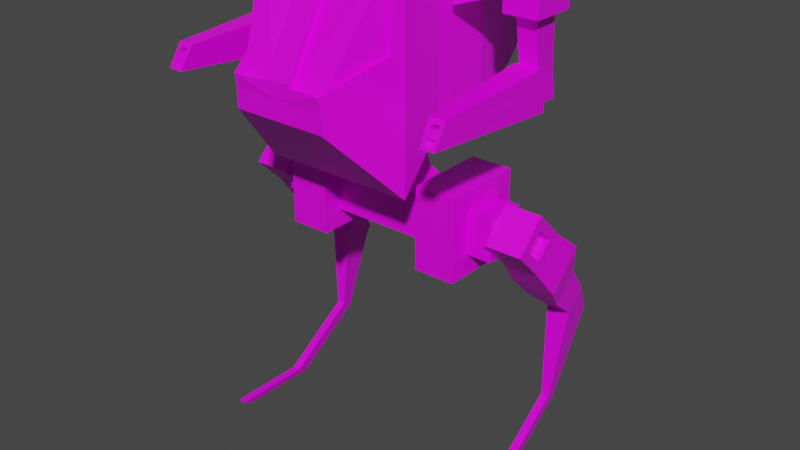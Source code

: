 # Source: Mech.blend  (saved by Blender 2.90.8; exported with 4.5.12 LTS)
import bpy
from mathutils import Matrix  # noqa: F401  (used for matrix-valued properties, if any)

bpy.ops.wm.read_factory_settings(use_empty=True)
scene = bpy.context.scene
scene.name = 'Scene'

# ---- collections
col_collection = bpy.data.collections.new('Collection'); scene.collection.children.link(col_collection)

# ---- images (referenced by path relative to the original .blend; pixels are not part of the script)
import os
ASSET_DIR = os.environ.get("B2B_ASSET_DIR", "")  # directory of the original .blend (textures are referenced by path, not embedded)
HERE = os.path.dirname(os.path.abspath(__file__))  # packed textures are extracted next to this script under _unpacked/

def load_image(name, relpath, width, height, colorspace="sRGB"):
    """Load a texture the original file referenced (path relative to the .blend, or extracted next to this script)."""
    p = next((c for c in (os.path.join(HERE, relpath), os.path.join(ASSET_DIR, relpath)) if relpath and os.path.exists(c)), "")
    if p:
        img = bpy.data.images.load(p, check_existing=True)
        img.name = name
    else:  # same state as the original file: an image datablock whose file is absent (Cycles renders it pink)
        img = bpy.data.images.new(name, width, height)
        img.source = "FILE"
        img.filepath = "//" + (relpath or name)
    img.colorspace_settings.name = colorspace
    return img
img_mech_png = load_image('Mech.png', 'Mech.png', 1024, 1024, 'sRGB')

# ---- materials (node trees are filled in below, after node groups)
mat_material = bpy.data.materials.new('Material')
mat_material.alpha_threshold = 0.0
mat_material.use_transparent_shadow = False
mat_material.line_color = (0.0, 0.0, 0.0, 1.0)

# ---- material node trees
mat_material.use_nodes = True; mat_material.node_tree.nodes.clear()
_N = mat_material.node_tree.nodes; _L = mat_material.node_tree.links
n0 = _N.new('ShaderNodeOutputMaterial'); n0.name = 'Material Output'; n0.location = (300, 300)
n1 = _N.new('ShaderNodeBsdfPrincipled'); n1.name = 'Principled BSDF'; n1.location = (10, 300)
n1.distribution = 'GGX'
n1.subsurface_method = 'BURLEY'
n1.inputs[2].default_value = 0.4
n1.inputs[3].default_value = 1.45
n1.inputs[27].default_value = (0.0, 0.0, 0.0, 1.0)
n1.inputs[28].default_value = 1.0
n2 = _N.new('ShaderNodeTexImage'); n2.name = 'Image Texture'; n2.location = (-324, 135)
n2.image = img_mech_png
_L.new(n1.outputs[0], n0.inputs[0])
_L.new(n2.outputs[0], n1.inputs[0])
n0.is_active_output = True

# ---- world
world_world = bpy.data.worlds.new('World'); scene.world = world_world
world_world.use_nodes = True; world_world.node_tree.nodes.clear()
_N = world_world.node_tree.nodes; _L = world_world.node_tree.links
n0 = _N.new('ShaderNodeOutputWorld'); n0.name = 'World Output'; n0.location = (300, 300)
n1 = _N.new('ShaderNodeBackground'); n1.name = 'Background'; n1.location = (10, 300)
n1.inputs[0].default_value = (0.05088, 0.05088, 0.05088, 1.0)
_L.new(n1.outputs[0], n0.inputs[0])
n0.is_active_output = True
world_world.color = (0.05088, 0.05088, 0.05088)
world_world.use_sun_shadow = False
world_world.sun_shadow_jitter_overblur = 0.0

# ---- meshes
me_cube_001 = bpy.data.meshes.new('Cube.001')
me_cube_001.from_pydata([(1.659, -1.048, 10.44), (1.659, -1.048, 12.44), (1.659, 0.9516, 10.44), (1.659, 0.9516, 12.44), (0.0, 0.9516, 10.44), (0.0, 0.9516, 12.44), (0.0, -1.048, 10.44), (0.0, -1.048, 12.44), (0.0, 0.5036, 13.05), (1.288, 0.5036, 13.05), (1.288, -0.6005, 13.05), (0.0, -0.6005, 13.05), (0.0, 0.2768, 14.16), (1.023, 0.2768, 14.16), (1.023, -0.3737, 14.16), (0.0, -0.3737, 14.16), (0.0, 0.1709, 15.39), (0.8566, 0.1709, 15.39), (0.8566, -0.2678, 15.39), (0.0, -0.2678, 15.39), (0.0, 0.1709, 15.69), (0.8566, 0.1709, 15.69), (0.8566, -0.2678, 15.69), (0.0, -0.2678, 15.69), (0.0, 1.308, 15.69), (3.077, 1.308, 15.69), (3.077, -1.405, 15.69), (0.0, -1.405, 15.69), (0.0, 1.308, 23.55), (3.077, 1.308, 23.55), (3.077, -1.405, 23.55), (0.0, -1.405, 23.55), (0.0, 4.015, 16.93), (2.591, 4.015, 16.93), (0.0, 4.015, 22.31), (2.591, 4.015, 22.31), (0.0, 5.816, 17.96), (2.095, 5.816, 17.96), (0.0, 5.816, 21.28), (2.095, 5.816, 21.28), (3.426, -3.755, 13.65), (0.0, -3.755, 13.65), (3.264, -4.311, 22.96), (0.0, -3.755, 23.3), (2.101, -6.692, 16.8), (0.0, -6.692, 16.8), (0.0, -6.692, 18.31), (2.449, 0.9516, 12.44), (2.449, 0.9516, 10.44), (2.449, -1.048, 10.44), (2.449, -1.048, 12.44), (2.449, 1.81, 13.3), (2.449, 1.81, 9.584), (2.449, -1.907, 9.584), (2.449, -1.907, 13.3), (4.326, 1.81, 13.3), (4.326, 1.81, 9.584), (4.326, -1.907, 9.584), (4.326, -1.907, 13.3), (4.326, 0.8758, 12.37), (4.326, 0.8758, 10.52), (4.326, -0.9727, 10.52), (4.326, -0.9727, 12.37), (5.433, 0.8758, 12.37), (5.433, 0.8758, 10.52), (5.433, -0.9727, 10.52), (5.433, -0.9727, 12.37), (5.433, -0.04844, 12.75), (5.433, 1.259, 11.44), (5.433, -0.04844, 10.14), (5.433, -1.356, 11.44), (7.059, -0.04844, 12.13), (7.059, 0.6434, 11.44), (7.059, -0.04844, 10.75), (7.059, -0.7403, 11.44), (7.059, -0.04844, 12.75), (7.059, 1.259, 11.44), (7.059, -0.04844, 10.14), (7.059, -1.356, 11.44), (6.677, -0.04844, 12.13), (6.677, 0.6434, 11.44), (6.677, -0.04844, 10.75), (6.677, -0.7403, 11.44), (5.275, 0.9694, 8.863), (5.275, 2.531, 10.42), (7.217, 0.9694, 8.863), (7.217, 2.531, 10.42), (5.547, 1.737, 7.965), (5.547, 2.861, 9.089), (6.945, 1.737, 7.965), (6.945, 2.861, 9.089), (5.708, 3.085, 6.875), (5.708, 3.95, 7.74), (6.784, 3.085, 6.875), (6.784, 3.95, 7.74), (6.097, 4.821, 5.766), (6.097, 5.06, 6.005), (6.395, 4.821, 5.766), (6.395, 5.06, 6.005), (5.708, 3.085, 6.875), (6.784, 3.085, 6.875), (6.097, 4.821, 5.766), (6.395, 4.821, 5.766), (5.708, 3.085, 6.875), (6.784, 3.085, 6.875), (6.097, 4.821, 5.766), (6.395, 4.821, 5.766), (5.919, 2.754, 2.545), (6.29, 2.754, 2.545), (6.156, 3.352, 2.163), (6.054, 3.352, 2.163), (5.919, 2.754, 2.545), (6.29, 2.754, 2.545), (6.156, 3.352, 2.163), (6.054, 3.352, 2.163), (5.96, -0.5316, 0.2836), (6.331, -0.5316, 0.2836), (6.197, 0.06639, -0.09873), (6.094, 0.06639, -0.09873), (5.96, -0.5316, 0.2836), (6.331, -0.5316, 0.2836), (6.197, 0.06639, -0.09873), (6.094, 0.06639, -0.09873), (5.96, -4.191, 0.3386), (6.331, -4.191, 0.3386), (6.197, -3.593, -0.04377), (6.094, -3.593, -0.04377), (3.077, -1.405, 20.0), (3.077, 1.308, 20.0), (2.591, 4.015, 19.88), (0.0, 5.816, 19.78), (2.095, 5.816, 19.78), (3.19, -4.278, 19.33), (2.101, -6.692, 17.63), (0.0, -6.692, 17.63), (3.077, 0.4603, 22.44), (3.077, -0.5571, 22.44), (3.077, -0.5571, 21.11), (3.077, 0.4603, 21.11), (3.417, 0.4603, 22.44), (3.417, -0.5571, 22.44), (3.417, -0.5571, 21.11), (3.417, 0.4603, 21.11), (3.417, 0.9625, 23.1), (3.417, -1.059, 23.1), (3.417, -1.059, 20.45), (3.417, 0.9625, 20.45), (5.532, 0.4712, 22.46), (5.532, -0.5681, 22.46), (5.532, -0.5681, 21.1), (5.532, 0.4712, 21.1), (5.532, 0.9077, 23.03), (5.532, -1.005, 23.03), (5.532, -1.005, 20.53), (5.532, 0.9077, 20.53), (7.036, 0.9077, 23.03), (7.036, -1.005, 23.03), (7.036, -1.005, 20.53), (7.036, 0.9077, 20.53), (5.844, -0.6074, 20.53), (5.844, 0.5106, 20.53), (6.724, -0.6074, 20.53), (6.724, 0.5106, 20.53), (5.749, 1.198, 17.0), (5.749, 0.2621, 17.0), (6.486, 1.198, 17.0), (6.486, 0.2621, 17.0), (6.509, -0.03893, 18.21), (6.509, 0.9574, 18.21), (5.726, 0.9574, 18.21), (5.726, -0.03893, 18.21), (5.749, 0.2621, 17.0), (6.486, 0.2621, 17.0), (6.509, -0.03893, 18.21), (5.726, -0.03893, 18.21), (6.651, 0.3295, 16.72), (5.585, 0.3295, 16.72), (6.685, -0.1064, 18.49), (5.55, -0.1064, 18.49), (6.451, -6.015, 17.33), (6.104, -6.022, 17.32), (6.409, -5.602, 17.98), (6.097, -5.609, 17.97), (6.498, 0.1116, 17.61), (5.738, 0.1116, 17.61), (6.668, 0.1116, 17.61), (5.567, 0.1116, 17.61), (6.411, -5.699, 17.83), (6.106, -5.705, 17.82), (6.091, -5.891, 17.53), (5.899, -5.512, 18.13), (6.594, -5.497, 18.15), (6.448, -5.883, 17.54), (6.104, -5.318, 17.58), (6.095, -5.221, 17.73), (6.406, -5.214, 17.74), (6.409, -5.311, 17.58), (6.609, -6.095, 17.21), (5.956, -6.109, 17.19), (6.602, -5.796, 17.68), (5.927, -5.81, 17.66), (6.45, -5.897, 17.26), (6.103, -5.904, 17.25), (6.447, -5.765, 17.46), (6.091, -5.773, 17.46), (3.426, -3.755, 23.3), (3.426, -3.755, 18.95), (0.5732, -4.046, 22.81), (0.5732, -6.692, 18.31), (2.055, -6.795, 18.2), (0.5732, -6.692, 18.2), (0.4482, -3.711, 22.67), (0.4482, -6.357, 18.17), (1.976, -6.357, 18.17), (1.93, -6.46, 18.07), (3.139, -3.976, 22.82), (0.4482, -6.357, 18.07), (3.065, -3.943, 19.2)], [], [(4, 5, 3, 2), (3, 1, 50, 47), (4, 2, 0, 6), (0, 1, 7, 6), (3, 5, 8, 9), (11, 10, 14, 15), (7, 1, 10, 11), (1, 3, 9, 10), (14, 13, 17, 18), (9, 8, 12, 13), (10, 9, 13, 14), (18, 17, 21, 22), (15, 14, 18, 19), (13, 12, 16, 17), (21, 20, 23, 22), (19, 18, 22, 23), (17, 16, 20, 21), (25, 26, 27, 24), (29, 28, 31, 30), (27, 26, 40, 41), (28, 29, 35, 34), (127, 128, 29, 30), (129, 33, 37, 131), (25, 24, 32, 33), (128, 25, 33, 129), (131, 130, 38, 39), (34, 35, 39, 38), (33, 32, 36, 37), (41, 40, 44, 45), (127, 30, 205, 206), (30, 31, 43, 205), (208, 210, 216, 212), (42, 207, 211, 215), (209, 132, 217, 214), (47, 50, 54, 51), (2, 3, 47, 48), (1, 0, 49, 50), (0, 2, 48, 49), (52, 51, 55, 56), (48, 47, 51, 52), (50, 49, 53, 54), (49, 48, 52, 53), (58, 57, 61, 62), (54, 53, 57, 58), (53, 52, 56, 57), (51, 54, 58, 55), (59, 62, 66, 63), (57, 56, 60, 61), (55, 58, 62, 59), (56, 55, 59, 60), (64, 63, 66, 65), (60, 59, 63, 64), (62, 61, 65, 66), (61, 60, 64, 65), (68, 69, 70, 67), (71, 74, 82, 79), (76, 77, 85, 86), (67, 70, 78, 75), (68, 67, 75, 76), (70, 69, 77, 78), (71, 72, 76, 75), (72, 73, 77, 76), (74, 71, 75, 78), (73, 74, 78, 77), (80, 79, 82, 81), (72, 71, 79, 80), (74, 73, 81, 82), (73, 72, 80, 81), (84, 86, 90, 88), (69, 68, 84, 83), (68, 76, 86, 84), (77, 69, 83, 85), (88, 90, 94, 92), (83, 84, 88, 87), (85, 83, 87, 89), (86, 85, 89, 90), (93, 91, 95, 97), (87, 88, 92, 91), (89, 87, 91, 93), (90, 89, 93, 94), (95, 96, 98, 97), (94, 93, 97, 98), (92, 94, 98, 96), (91, 92, 96, 95), (100, 99, 101, 102), (104, 106, 105, 103), (108, 107, 110, 109), (105, 106, 109, 110), (103, 105, 110, 107), (104, 103, 107, 108), (106, 104, 108, 109), (112, 113, 114, 111), (117, 116, 120, 121), (112, 111, 115, 116), (113, 112, 116, 117), (114, 113, 117, 118), (111, 114, 118, 115), (119, 122, 126, 123), (118, 117, 121, 122), (115, 118, 122, 119), (116, 115, 119, 120), (124, 123, 126, 125), (120, 119, 123, 124), (121, 120, 124, 125), (122, 121, 125, 126), (40, 206, 133, 44), (45, 44, 133, 134), (26, 127, 206, 40), (37, 36, 130, 131), (29, 128, 129, 35), (35, 129, 131, 39), (26, 25, 128, 127), (137, 136, 135, 138), (142, 139, 143, 146), (136, 137, 141, 140), (138, 135, 139, 142), (135, 136, 140, 139), (137, 138, 142, 141), (143, 144, 148, 147), (139, 140, 144, 143), (141, 142, 146, 145), (140, 141, 145, 144), (149, 150, 154, 153), (145, 146, 150, 149), (144, 145, 149, 148), (146, 143, 147, 150), (154, 151, 155, 158), (148, 149, 153, 152), (150, 147, 151, 154), (147, 148, 152, 151), (157, 158, 155, 156), (151, 152, 156, 155), (153, 154, 158, 157), (152, 153, 157, 156), (159, 161, 162, 160), (164, 163, 165, 166), (168, 167, 166, 165), (169, 168, 165, 163), (170, 169, 163, 164), (167, 170, 164, 166), (161, 159, 170, 167), (159, 160, 169, 170), (160, 162, 168, 169), (162, 161, 167, 168), (183, 172, 171, 184), (186, 176, 198, 200), (173, 174, 178, 177), (183, 173, 177, 185), (184, 171, 176, 186), (171, 172, 175, 176), (189, 180, 202, 204), (176, 175, 197, 198), (177, 178, 190, 191), (185, 177, 191, 199), (175, 185, 199, 197), (187, 181, 195, 196), (174, 184, 186, 178), (172, 183, 185, 175), (178, 186, 200, 190), (173, 183, 184, 174), (188, 182, 190, 200), (182, 181, 191, 190), (181, 187, 199, 191), (187, 188, 200, 199), (195, 194, 193, 196), (182, 188, 193, 194), (188, 187, 196, 193), (181, 182, 194, 195), (179, 180, 198, 197), (192, 179, 197, 199), (180, 189, 200, 198), (189, 192, 199, 200), (203, 204, 202, 201), (180, 179, 201, 202), (192, 189, 204, 203), (179, 192, 203, 201), (207, 42, 205, 43), (42, 132, 206, 205), (208, 207, 43, 46), (210, 208, 46, 134), (132, 209, 133, 206), (209, 210, 134, 133), (216, 214, 213, 212), (215, 211, 212, 213), (217, 215, 213, 214), (210, 209, 214, 216), (132, 42, 215, 217), (207, 208, 212, 211)])
_uv = me_cube_001.uv_layers.new(name='UVMap')
_uv.uv.foreach_set('vector', [0.7953, 0.9301, 0.7953, 0.9301, 0.7953, 0.9301, 0.7953, 0.9301, 0.7953, 0.9301, 0.7953, 0.9301, 0.7953, 0.9301, 0.7953, 0.9301, 0.7953, 0.9301, 0.7953, 0.9301, 0.7953, 0.9301, 0.7953, 0.9301, 0.7953, 0.9301, 0.7953, 0.9301, 0.7953, 0.9301, 0.7953, 0.9301, 0.7953, 0.9301, 0.7953, 0.9301, 0.7953, 0.9301, 0.7953, 0.9301, 0.7953, 0.9301, 0.7953, 0.9301, 0.7953, 0.9301, 0.7953, 0.9301, 0.7953, 0.9301, 0.7953, 0.9301, 0.7953, 0.9301, 0.7953, 0.9301, 0.7953, 0.9301, 0.7953, 0.9301, 0.7953, 0.9301, 0.7953, 0.9301, 0.7953, 0.9301, 0.7953, 0.9301, 0.7953, 0.9301, 0.7953, 0.9301, 0.7953, 0.9301, 0.7953, 0.9301, 0.7953, 0.9301, 0.7953, 0.9301, 0.7953, 0.9301, 0.7953, 0.9301, 0.7953, 0.9301, 0.7953, 0.9301, 0.7953, 0.9301, 0.7953, 0.9301, 0.7953, 0.9301, 0.7953, 0.9301, 0.7953, 0.9301, 0.7953, 0.9301, 0.7953, 0.9301, 0.7953, 0.9301, 0.7953, 0.9301, 0.7953, 0.9301, 0.7953, 0.9301, 0.7953, 0.9301, 0.7953, 0.9301, 0.7953, 0.9301, 0.7953, 0.9301, 0.7953, 0.9301, 0.7953, 0.9301, 0.7953, 0.9301, 0.7953, 0.9301, 0.7953, 0.9301, 0.7953, 0.9301, 0.7953, 0.9301, 0.7953, 0.9301, 0.7953, 0.9301, 0.7953, 0.9301, 0.7953, 0.9301, 0.7953, 0.9301, 0.7953, 0.9301, 0.7953, 0.9301, 0.7953, 0.9301, 0.7953, 0.9301, 0.7953, 0.9301, 0.7953, 0.9301, 0.7953, 0.9301, 0.7953, 0.9301, 0.7953, 0.9301, 0.7953, 0.9301, 0.7953, 0.9301, 0.7953, 0.9301, 0.7953, 0.9301, 0.7953, 0.9301, 0.7953, 0.9301, 0.7953, 0.9301, 0.7953, 0.9301, 0.7953, 0.9301, 0.7953, 0.9301, 0.7953, 0.9301, 0.7953, 0.9301, 0.7953, 0.9301, 0.7953, 0.9301, 0.7953, 0.9301, 0.7953, 0.9301, 0.7953, 0.9301, 0.7953, 0.9301, 0.7953, 0.9301, 0.7953, 0.9301, 0.7953, 0.9301, 0.7953, 0.9301, 0.7953, 0.9301, 0.7953, 0.9301, 0.7953, 0.9301, 0.7953, 0.9301, 0.7953, 0.9301, 0.7953, 0.9301, 0.7953, 0.9301, 0.7953, 0.9301, 0.7953, 0.9301, 0.7953, 0.9301, 0.7953, 0.9301, 0.7953, 0.9301, 0.7953, 0.9301, 0.7953, 0.9301, 0.7953, 0.9301, 0.7953, 0.9301, 0.7953, 0.9301, 0.7953, 0.9301, 0.7953, 0.9301, 0.7953, 0.9301, 0.7953, 0.9301, 0.7953, 0.9301, 0.7953, 0.9301, 0.7953, 0.9301, 0.7953, 0.9301, 0.7953, 0.9301, 0.7953, 0.9301, 0.7953, 0.9301, 0.7953, 0.9301, 0.7953, 0.9301, 0.7953, 0.9301, 0.7953, 0.9301, 0.7953, 0.9301, 0.7953, 0.9301, 0.7953, 0.9301, 0.7953, 0.9301, 0.7953, 0.9301, 0.7953, 0.9301, 0.7953, 0.9301, 0.7953, 0.9301, 0.7953, 0.9301, 0.7953, 0.9301, 0.7953, 0.9301, 0.7953, 0.9301, 0.7953, 0.9301, 0.7953, 0.9301, 0.7953, 0.9301, 0.7953, 0.9301, 0.7953, 0.9301, 0.7953, 0.9301, 0.7953, 0.9301, 0.7953, 0.9301, 0.7953, 0.9301, 0.7953, 0.9301, 0.7953, 0.9301, 0.7953, 0.9301, 0.7953, 0.9301, 0.7953, 0.9301, 0.7953, 0.9301, 0.7953, 0.9301, 0.7953, 0.9301, 0.7953, 0.9301, 0.7953, 0.9301, 0.7953, 0.9301, 0.7953, 0.9301, 0.7953, 0.9301, 0.7953, 0.9301, 0.7953, 0.9301, 0.7953, 0.9301, 0.7953, 0.9301, 0.7953, 0.9301, 0.7953, 0.9301, 0.7953, 0.9301, 0.7953, 0.9301, 0.7953, 0.9301, 0.7953, 0.9301, 0.7953, 0.9301, 0.7953, 0.9301, 0.7953, 0.9301, 0.7953, 0.9301, 0.7953, 0.9301, 0.7953, 0.9301, 0.7953, 0.9301, 0.7953, 0.9301, 0.7953, 0.9301, 0.7953, 0.9301, 0.7953, 0.9301, 0.7953, 0.9301, 0.7953, 0.9301, 0.7953, 0.9301, 0.7953, 0.9301, 0.7953, 0.9301, 0.7953, 0.9301, 0.7953, 0.9301, 0.7953, 0.9301, 0.7953, 0.9301, 0.7953, 0.9301, 0.7953, 0.9301, 0.7953, 0.9301, 0.7953, 0.9301, 0.7953, 0.9301, 0.7953, 0.9301, 0.7953, 0.9301, 0.7953, 0.9301, 0.7953, 0.9301, 0.7953, 0.9301, 0.7953, 0.9301, 0.7953, 0.9301, 0.7953, 0.9301, 0.7953, 0.9301, 0.7953, 0.9301, 0.7953, 0.9301, 0.7953, 0.9301, 0.7953, 0.9301, 0.7953, 0.9301, 0.7953, 0.9301, 0.7953, 0.9301, 0.7953, 0.9301, 0.7953, 0.9301, 0.7953, 0.9301, 0.7953, 0.9301, 0.7953, 0.9301, 0.7953, 0.9301, 0.7953, 0.9301, 0.7953, 0.9301, 0.7953, 0.9301, 0.7953, 0.9301, 0.7953, 0.9301, 0.7953, 0.9301, 0.7953, 0.9301, 0.7953, 0.9301, 0.7953, 0.9301, 0.7953, 0.9301, 0.7953, 0.9301, 0.7953, 0.9301, 0.7953, 0.9301, 0.7953, 0.9301, 0.7953, 0.9301, 0.7953, 0.9301, 0.7953, 0.9301, 0.7953, 0.9301, 0.7953, 0.9301, 0.7953, 0.9301, 0.7953, 0.9301, 0.7953, 0.9301, 0.7953, 0.9301, 0.7953, 0.9301, 0.7953, 0.9301, 0.7953, 0.9301, 0.7953, 0.9301, 0.7953, 0.9301, 0.7953, 0.9301, 0.7953, 0.9301, 0.7953, 0.9301, 0.7953, 0.9301, 0.7953, 0.9301, 0.7953, 0.9301, 0.7953, 0.9301, 0.7953, 0.9301, 0.7953, 0.9301, 0.7953, 0.9301, 0.7953, 0.9301, 0.7953, 0.9301, 0.7953, 0.9301, 0.7953, 0.9301, 0.7953, 0.9301, 0.7953, 0.9301, 0.7953, 0.9301, 0.7953, 0.9301, 0.7953, 0.9301, 0.7953, 0.9301, 0.7953, 0.9301, 0.7953, 0.9301, 0.7953, 0.9301, 0.7953, 0.9301, 0.7953, 0.9301, 0.7953, 0.9301, 0.7953, 0.9301, 0.7953, 0.9301, 0.7953, 0.9301, 0.7953, 0.9301, 0.7953, 0.9301, 0.7953, 0.9301, 0.7953, 0.9301, 0.7953, 0.9301, 0.7953, 0.9301, 0.7953, 0.9301, 0.7953, 0.9301, 0.7953, 0.9301, 0.7953, 0.9301, 0.7953, 0.9301, 0.7953, 0.9301, 0.7953, 0.9301, 0.7953, 0.9301, 0.7953, 0.9301, 0.7953, 0.9301, 0.7953, 0.9301, 0.7953, 0.9301, 0.7953, 0.9301, 0.7953, 0.9301, 0.7953, 0.9301, 0.7953, 0.9301, 0.7953, 0.9301, 0.7953, 0.9301, 0.7953, 0.9301, 0.7953, 0.9301, 0.7953, 0.9301, 0.7953, 0.9301, 0.7953, 0.9301, 0.7953, 0.9301, 0.7953, 0.9301, 0.7953, 0.9301, 0.7953, 0.9301, 0.7953, 0.9301, 0.7953, 0.9301, 0.7953, 0.9301, 0.7953, 0.9301, 0.7953, 0.9301, 0.7953, 0.9301, 0.7953, 0.9301, 0.7953, 0.9301, 0.7953, 0.9301, 0.7953, 0.9301, 0.7953, 0.9301, 0.7953, 0.9301, 0.7953, 0.9301, 0.7953, 0.9301, 0.7953, 0.9301, 0.7953, 0.9301, 0.7953, 0.9301, 0.7953, 0.9301, 0.7953, 0.9301, 0.7953, 0.9301, 0.7953, 0.9301, 0.7953, 0.9301, 0.7953, 0.9301, 0.7953, 0.9301, 0.7953, 0.9301, 0.7953, 0.9301, 0.7953, 0.9301, 0.7953, 0.9301, 0.7953, 0.9301, 0.7953, 0.9301, 0.7953, 0.9301, 0.7953, 0.9301, 0.7953, 0.9301, 0.7953, 0.9301, 0.7953, 0.9301, 0.7953, 0.9301, 0.7953, 0.9301, 0.7953, 0.9301, 0.7953, 0.9301, 0.7953, 0.9301, 0.7953, 0.9301, 0.7953, 0.9301, 0.7953, 0.9301, 0.7953, 0.9301, 0.7953, 0.9301, 0.7953, 0.9301, 0.7953, 0.9301, 0.7953, 0.9301, 0.7953, 0.9301, 0.7953, 0.9301, 0.7953, 0.9301, 0.7953, 0.9301, 0.7953, 0.9301, 0.7953, 0.9301, 0.7953, 0.9301, 0.7953, 0.9301, 0.7953, 0.9301, 0.7953, 0.9301, 0.7953, 0.9301, 0.7953, 0.9301, 0.7953, 0.9301, 0.7953, 0.9301, 0.7953, 0.9301, 0.7953, 0.9301, 0.7953, 0.9301, 0.7953, 0.9301, 0.7953, 0.9301, 0.7953, 0.9301, 0.7953, 0.9301, 0.7953, 0.9301, 0.7953, 0.9301, 0.7953, 0.9301, 0.7953, 0.9301, 0.7953, 0.9301, 0.7953, 0.9301, 0.7953, 0.9301, 0.7953, 0.9301, 0.7953, 0.9301, 0.7953, 0.9301, 0.7953, 0.9301, 0.7953, 0.9301, 0.7953, 0.9301, 0.7953, 0.9301, 0.7953, 0.9301, 0.7953, 0.9301, 0.7953, 0.9301, 0.7953, 0.9301, 0.7953, 0.9301, 0.7953, 0.9301, 0.7953, 0.9301, 0.7953, 0.9301, 0.7953, 0.9301, 0.7953, 0.9301, 0.7953, 0.9301, 0.7953, 0.9301, 0.7953, 0.9301, 0.7953, 0.9301, 0.7953, 0.9301, 0.7953, 0.9301, 0.7953, 0.9301, 0.7953, 0.9301, 0.7953, 0.9301, 0.7953, 0.9301, 0.7953, 0.9301, 0.7953, 0.9301, 0.7953, 0.9301, 0.7953, 0.9301, 0.7953, 0.9301, 0.7953, 0.9301, 0.7953, 0.9301, 0.7953, 0.9301, 0.7953, 0.9301, 0.7953, 0.9301, 0.7953, 0.9301, 0.7953, 0.9301, 0.7953, 0.9301, 0.7953, 0.9301, 0.7953, 0.9301, 0.7953, 0.9301, 0.7953, 0.9301, 0.7953, 0.9301, 0.7953, 0.9301, 0.7953, 0.9301, 0.7953, 0.9301, 0.7953, 0.9301, 0.7953, 0.9301, 0.7953, 0.9301, 0.7953, 0.9301, 0.7953, 0.9301, 0.7953, 0.9301, 0.7953, 0.9301, 0.7953, 0.9301, 0.7953, 0.9301, 0.7953, 0.9301, 0.7953, 0.9301, 0.7953, 0.9301, 0.7953, 0.9301, 0.7953, 0.9301, 0.7953, 0.9301, 0.7953, 0.9301, 0.7953, 0.9301, 0.7953, 0.9301, 0.7953, 0.9301, 0.7953, 0.9301, 0.7953, 0.9301, 0.7953, 0.9301, 0.7953, 0.9301, 0.7953, 0.9301, 0.7953, 0.9301, 0.7953, 0.9301, 0.7953, 0.9301, 0.7953, 0.9301, 0.7953, 0.9301, 0.7953, 0.9301, 0.7953, 0.9301, 0.7953, 0.9301, 0.7953, 0.9301, 0.7953, 0.9301, 0.7953, 0.9301, 0.7953, 0.9301, 0.7953, 0.9301, 0.7953, 0.9301, 0.7953, 0.9301, 0.7953, 0.9301, 0.7953, 0.9301, 0.7953, 0.9301, 0.7953, 0.9301, 0.7953, 0.9301, 0.7953, 0.9301, 0.7953, 0.9301, 0.7953, 0.9301, 0.7953, 0.9301, 0.7953, 0.9301, 0.7953, 0.9301, 0.7953, 0.9301, 0.7953, 0.9301, 0.7953, 0.9301, 0.7953, 0.9301, 0.7953, 0.9301, 0.7953, 0.9301, 0.7953, 0.9301, 0.7953, 0.9301, 0.7953, 0.9301, 0.7953, 0.9301, 0.7953, 0.9301, 0.7953, 0.9301, 0.7953, 0.9301, 0.7953, 0.9301, 0.7953, 0.9301, 0.7953, 0.9301, 0.7953, 0.9301, 0.7953, 0.9301, 0.7953, 0.9301, 0.7953, 0.9301, 0.7953, 0.9301, 0.7953, 0.9301, 0.7953, 0.9301, 0.7953, 0.9301, 0.7953, 0.9301, 0.7953, 0.9301, 0.7953, 0.9301, 0.7953, 0.9301, 0.7953, 0.9301, 0.7953, 0.9301, 0.7953, 0.9301, 0.7953, 0.9301, 0.7953, 0.9301, 0.7953, 0.9301, 0.7953, 0.9301, 0.7953, 0.9301, 0.7953, 0.9301, 0.7953, 0.9301, 0.7953, 0.9301, 0.7953, 0.9301, 0.7953, 0.9301, 0.7953, 0.9301, 0.7953, 0.9301, 0.7953, 0.9301, 0.7953, 0.9301, 0.7953, 0.9301, 0.7953, 0.9301, 0.7953, 0.9301, 0.7953, 0.9301, 0.7953, 0.9301, 0.7953, 0.9301, 0.5689, 0.9301, 0.5689, 0.9301, 0.5689, 0.9301, 0.5689, 0.9301, 0.5689, 0.9301, 0.5689, 0.9301, 0.5689, 0.9301, 0.5689, 0.9301, 0.5689, 0.9301, 0.5689, 0.9301, 0.5689, 0.9301, 0.5689, 0.9301, 0.5689, 0.9301, 0.5689, 0.9301, 0.5689, 0.9301, 0.5689, 0.9301, 0.5689, 0.9301, 0.5689, 0.9301, 0.5689, 0.9301, 0.5689, 0.9301, 0.5689, 0.9301, 0.5689, 0.9301, 0.5689, 0.9301, 0.5689, 0.9301, 0.5689, 0.9301, 0.5689, 0.9301, 0.5689, 0.9301, 0.5689, 0.9301, 0.5689, 0.9301, 0.5689, 0.9301, 0.5689, 0.9301, 0.5689, 0.9301, 0.5689, 0.9301, 0.5689, 0.9301, 0.5689, 0.9301, 0.5689, 0.9301, 0.5689, 0.9301, 0.5689, 0.9301, 0.5689, 0.9301, 0.5689, 0.9301, 0.5689, 0.9301, 0.5689, 0.9301, 0.5689, 0.9301, 0.5689, 0.9301, 0.5689, 0.9301, 0.5689, 0.9301, 0.5689, 0.9301, 0.5689, 0.9301, 0.5689, 0.9301, 0.5689, 0.9301, 0.5689, 0.9301, 0.5689, 0.9301, 0.5689, 0.9301, 0.5689, 0.9301, 0.5689, 0.9301, 0.5689, 0.9301, 0.5689, 0.9301, 0.5689, 0.9301, 0.5689, 0.9301, 0.5689, 0.9301, 0.5689, 0.9301, 0.5689, 0.9301, 0.5689, 0.9301, 0.5689, 0.9301, 0.5689, 0.9301, 0.5689, 0.9301, 0.5689, 0.9301, 0.5689, 0.9301, 0.5689, 0.9301, 0.5689, 0.9301, 0.5689, 0.9301, 0.5689, 0.9301, 0.5689, 0.9301, 0.5689, 0.9301, 0.5689, 0.9301, 0.5689, 0.9301, 0.5689, 0.9301, 0.5689, 0.9301, 0.5689, 0.9301, 0.5689, 0.9301, 0.5689, 0.9301, 0.5689, 0.9301, 0.5689, 0.9301, 0.5689, 0.9301, 0.5689, 0.9301, 0.5689, 0.9301, 0.5689, 0.9301, 0.5689, 0.9301, 0.5689, 0.9301, 0.5689, 0.9301, 0.5689, 0.9301, 0.5689, 0.9301, 0.5689, 0.9301, 0.5689, 0.9301, 0.5689, 0.9301, 0.5689, 0.9301, 0.5689, 0.9301, 0.5689, 0.9301, 0.5689, 0.9301, 0.5689, 0.9301, 0.5689, 0.9301, 0.5689, 0.9301, 0.5689, 0.9301, 0.5689, 0.9301, 0.5689, 0.9301, 0.5689, 0.9301, 0.5689, 0.9301, 0.5689, 0.9301, 0.5689, 0.9301, 0.5689, 0.9301, 0.5689, 0.9301, 0.5689, 0.9301, 0.5689, 0.9301, 0.5689, 0.9301, 0.5689, 0.9301, 0.5689, 0.9301, 0.5689, 0.9301, 0.5689, 0.9301, 0.5689, 0.9301, 0.5689, 0.9301, 0.5689, 0.9301, 0.5689, 0.9301, 0.5689, 0.9301, 0.5689, 0.9301, 0.5689, 0.9301, 0.5689, 0.9301, 0.5689, 0.9301, 0.5689, 0.9301, 0.5689, 0.9301, 0.5689, 0.9301, 0.5689, 0.9301, 0.5689, 0.9301, 0.5689, 0.9301, 0.5689, 0.9301, 0.5689, 0.9301, 0.5689, 0.9301, 0.5689, 0.9301, 0.5689, 0.9301, 0.5689, 0.9301, 0.5689, 0.9301, 0.5689, 0.9301, 0.5689, 0.9301, 0.5689, 0.9301, 0.5689, 0.9301, 0.5689, 0.9301, 0.5689, 0.9301, 0.5689, 0.9301, 0.5689, 0.9301, 0.5689, 0.9301, 0.5689, 0.9301, 0.5689, 0.9301, 0.5689, 0.9301, 0.5689, 0.9301, 0.5689, 0.9301, 0.5689, 0.9301, 0.5689, 0.9301, 0.5689, 0.9301, 0.5689, 0.9301, 0.5689, 0.9301, 0.5689, 0.9301, 0.5689, 0.9301, 0.5689, 0.9301, 0.5689, 0.9301, 0.5689, 0.9301, 0.7953, 0.9301, 0.7953, 0.9301, 0.7953, 0.9301, 0.7953, 0.9301, 0.7953, 0.9301, 0.7953, 0.9301, 0.7953, 0.9301, 0.7953, 0.9301, 0.7953, 0.9301, 0.7953, 0.9301, 0.7953, 0.9301, 0.7953, 0.9301, 0.7953, 0.9301, 0.7953, 0.9301, 0.7953, 0.9301, 0.7953, 0.9301, 0.7953, 0.9301, 0.7953, 0.9301, 0.7953, 0.9301, 0.7953, 0.9301, 0.7953, 0.9301, 0.7953, 0.9301, 0.7953, 0.9301, 0.7953, 0.9301, 0.1703, 0.07871, 0.1703, 0.07871, 0.1703, 0.07871, 0.1703, 0.07871, 0.1703, 0.07871, 0.1703, 0.07871, 0.1703, 0.07871, 0.1703, 0.07871, 0.1703, 0.07871, 0.1703, 0.07871, 0.1703, 0.07871, 0.1703, 0.07871, 0.7953, 0.9301, 0.7953, 0.9301, 0.7953, 0.9301, 0.7953, 0.9301, 0.7953, 0.9301, 0.7953, 0.9301, 0.7953, 0.9301, 0.7953, 0.9301, 0.7953, 0.9301, 0.7953, 0.9301, 0.7953, 0.9301, 0.7953, 0.9301])
me_cube_001.materials.append(mat_material)
me_cube_001.use_remesh_fix_poles = True
me_cube_001.use_remesh_preserve_attributes = False
me_cube_001.use_mirror_vertex_groups = False
me_cube_001.update()
arm_armature_001 = bpy.data.armatures.new('Armature.001')  # bones are not reproduced

# ---- objects
ob_torso = bpy.data.objects.new('Torso', arm_armature_001)
ob_cube = bpy.data.objects.new('Cube', me_cube_001)

# ---- transforms, parenting, visibility, modifiers, constraints
ob_torso.location = (0.0, 0.0, 0.0)
ob_torso.lineart.crease_threshold = 0.0
ob_cube.parent = ob_torso
ob_cube.location = (0.0, 0.0, 0.0)
ob_cube.lineart.crease_threshold = 0.0
_vg = ob_cube.vertex_groups.new(name='Bone')
_vg.add([0, 1, 2, 3, 4, 5, 6, 7, 8, 9, 10, 11, 12, 13, 14, 15, 16, 17, 18, 19, 20, 21, 22, 23, 47, 48, 49, 50, 51, 52, 53, 54, 55, 56, 57, 58, 59, 60, 61, 62, 63, 64, 65, 66], 1.0, 'REPLACE')
_vg = ob_cube.vertex_groups.new(name='Head')
_vg.add([24, 25, 26, 27, 28, 29, 30, 31, 32, 33, 34, 35, 36, 37, 38, 39, 40, 41, 42, 43, 44, 45, 46, 127, 128, 129, 130, 131, 132, 133, 134, 205, 206, 207, 208, 209, 210, 211, 212, 213, 214, 215, 216, 217], 1.0, 'REPLACE')
_vg = ob_cube.vertex_groups.new(name='Leg1.L.001')
_vg.add([135, 136, 137, 138, 139, 140, 141, 142, 143, 144, 145, 146, 147, 148, 149, 150, 151, 152, 153, 154, 155, 156, 157, 158, 159, 160, 161, 162, 163, 164, 165, 166, 167, 168, 169, 170], 1.0, 'REPLACE')
_vg = ob_cube.vertex_groups.new(name='Leg2.L.001')
_vg.add([171, 172, 173, 174, 175, 176, 177, 178, 179, 180, 181, 182, 183, 184, 185, 186, 187, 188, 189, 190, 191, 192, 193, 194, 195, 196, 197, 198, 199, 200, 201, 202, 203, 204], 1.0, 'REPLACE')
_vg = ob_cube.vertex_groups.new(name='Leg1.R.001')
_vg = ob_cube.vertex_groups.new(name='Leg2.R.001')
_vg = ob_cube.vertex_groups.new(name='Leg1.L')
_vg.add([67, 68, 69, 70, 71, 72, 73, 74, 75, 76, 77, 78, 79, 80, 81, 82, 83, 84, 85, 86, 87, 88, 89, 90, 91, 92, 93, 94, 95, 96, 97, 98], 1.0, 'REPLACE')
_vg = ob_cube.vertex_groups.new(name='Leg2.L')
_vg.add([103, 104, 105, 106, 107, 108, 109, 110], 1.0, 'REPLACE')
_vg = ob_cube.vertex_groups.new(name='Foot.L')
_vg.add([111, 112, 113, 114, 115, 116, 117, 118, 119, 120, 121, 122, 123, 124, 125, 126], 1.0, 'REPLACE')
_vg = ob_cube.vertex_groups.new(name='Leg1.R')
_vg = ob_cube.vertex_groups.new(name='Leg2.R')
_vg = ob_cube.vertex_groups.new(name='Foot.R')
_vg = ob_cube.vertex_groups.new(name='IKTarget.L')
_vg = ob_cube.vertex_groups.new(name='IKPole.L')
_vg = ob_cube.vertex_groups.new(name='IKTarget.R')
_vg = ob_cube.vertex_groups.new(name='IKPole.R')
_m = ob_cube.modifiers.new('Mirror', 'MIRROR')
_m.use_clip = True
_m = ob_cube.modifiers.new('Armature', 'ARMATURE')
_m.object = ob_torso

# ---- collection membership
col_collection.objects.link(ob_torso)
col_collection.objects.link(ob_cube)

# ---- scene / render settings (as saved in the file)
scene.frame_start = 1; scene.frame_end = 24; scene.frame_set(1)
scene.render.engine = 'BLENDER_EEVEE_NEXT'
scene.cycles.use_denoising = False
scene.cycles.samples = 128
scene.cycles.sampling_pattern = 'TABULATED_SOBOL'
scene.cycles.use_adaptive_sampling = False
scene.cycles.use_light_tree = False
scene.view_settings.view_transform = 'Filmic'
bpy.context.view_layer.update()

# ---- added for rendering (the .blend has no active camera and no usable light): camera, sun
cam_auto = bpy.data.cameras.new('AutoCamera')
cam_auto.lens = 50.0
cam_auto.sensor_width = 36.0
cam_auto.clip_end = 1000.0
ob_auto_camera = bpy.data.objects.new('AutoCamera', cam_auto)
scene.collection.objects.link(ob_auto_camera)
ob_auto_camera.location = (26.9927, -32.3214, 31.6026)
ob_auto_camera.rotation_euler = (1.09748, -7.21219e-08, 0.694738)
scene.camera = ob_auto_camera
light_auto_sun = bpy.data.lights.new('AutoSun', 'SUN')
light_auto_sun.energy = 3.0
light_auto_sun.angle = 0.0523599
ob_auto_sun = bpy.data.objects.new('AutoSun', light_auto_sun)
scene.collection.objects.link(ob_auto_sun)
ob_auto_sun.rotation_euler = (0.872665, 0.174533, 0.523599)
bpy.context.view_layer.update()
